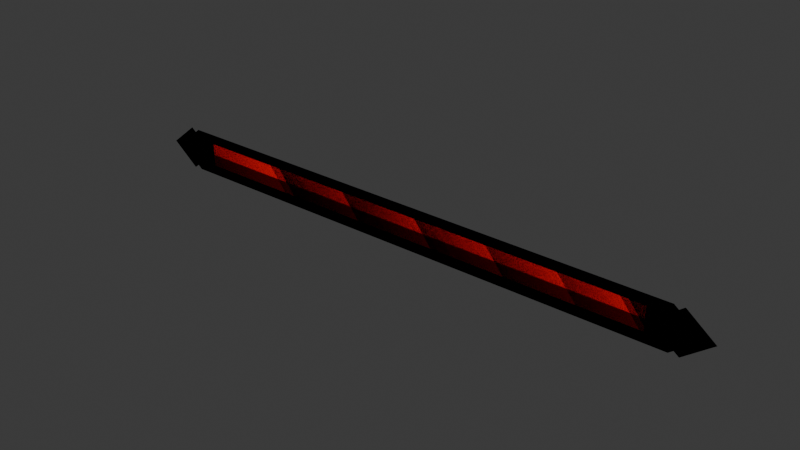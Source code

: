# Source: healthbar-r1.blend  (saved by Blender 5.2.44; exported with 4.5.12 LTS)
import bpy
from mathutils import Matrix  # noqa: F401  (used for matrix-valued properties, if any)

bpy.ops.wm.read_factory_settings(use_empty=True)
scene = bpy.context.scene
scene.name = 'Scene'

# ---- collections
col_collection = bpy.data.collections.new('Collection'); scene.collection.children.link(col_collection)

# ---- materials (node trees are filled in below, after node groups)
mat_fillshader = bpy.data.materials.new('FillShader')
mat_material_006 = bpy.data.materials.new('Material.006')
mat_material_007 = bpy.data.materials.new('Material.007')

# ---- node groups
ng_skyrimshader_effect = bpy.data.node_groups.new('SkyrimShader:Effect', 'ShaderNodeTree')
_s = ng_skyrimshader_effect.interface.new_socket(name='BSDF', in_out='OUTPUT', socket_type='NodeSocketShader')
_s = ng_skyrimshader_effect.interface.new_socket(name='Diffuse', in_out='INPUT', socket_type='NodeSocketColor')
_s = ng_skyrimshader_effect.interface.new_socket(name='Alpha Property', in_out='INPUT', socket_type='NodeSocketFloat')
_s.default_value = 1.0
_s = ng_skyrimshader_effect.interface.new_socket(name='Alpha Adjust', in_out='INPUT', socket_type='NodeSocketFloat')
_s.default_value = 1.0
_s.min_value = 0.0
_s.max_value = 1.0
_s = ng_skyrimshader_effect.interface.new_socket(name='Vertex Color', in_out='INPUT', socket_type='NodeSocketColor')
_s.default_value = (1.0, 1.0, 1.0, 1.0)
_s = ng_skyrimshader_effect.interface.new_socket(name='Vertex Alpha', in_out='INPUT', socket_type='NodeSocketFloat')
_s.default_value = 1.0
_s.min_value = 0.0
_s.max_value = 1.0
_s = ng_skyrimshader_effect.interface.new_socket(name='Emission Color', in_out='INPUT', socket_type='NodeSocketColor')
_s = ng_skyrimshader_effect.interface.new_socket(name='Emission Strength', in_out='INPUT', socket_type='NodeSocketFloat')
_N = ng_skyrimshader_effect.nodes; _L = ng_skyrimshader_effect.links
n0 = _N.new('NodeGroupInput'); n0.name = 'Group Input'; n0.location = (-1160, -220)
n1 = _N.new('ShaderNodeBsdfPrincipled'); n1.name = 'Principled BSDF'; n1.location = (163, 0)
n1.inputs[3].default_value = 1.0
n1.inputs[10].default_value = 2.0
n1.inputs[13].default_value = 0.0
n2 = _N.new('ShaderNodeMix'); n2.name = 'Mix'; n2.location = (-440, 240)
n2.data_type = 'RGBA'
n2.blend_type = 'MULTIPLY'
n3 = _N.new('NodeGroupOutput'); n3.name = 'Group Output'; n3.location = (459, 0)
n4 = _N.new('NodeGroupInput'); n4.name = 'Group Input.001'; n4.location = (-1160, 100)
n5 = _N.new('NodeGroupInput'); n5.name = 'Group Input.002'; n5.location = (-1160, -54)
n6 = _N.new('ShaderNodeMix'); n6.name = 'Mix.001'; n6.location = (-140, 240)
n6.data_type = 'RGBA'
n6.blend_type = 'MULTIPLY'
n6.inputs[0].default_value = 1.0
n7 = _N.new('ShaderNodeRGBCurve'); n7.name = 'RGB Curves'; n7.location = (-780, 360)
_c = n7.mapping.curves[3]
while len(_c.points) > 2: _c.points.remove(_c.points[-1])
_c.points[0].location = (0.0, 0.0); _c.points[0].handle_type = 'AUTO'
_c.points[1].location = (0.74018, 0.2931); _c.points[1].handle_type = 'AUTO'
_p = _c.points.new(1.0, 1.0); _p.handle_type = 'AUTO'
n7.mapping.update()
n8 = _N.new('ShaderNodeMix'); n8.name = 'Mix.004'; n8.location = (-460, -240)
n8.data_type = 'RGBA'
n8.inputs[6].default_value = (0.0, 0.0, 0.0, 1.0)
n9 = _N.new('NodeReroute'); n9.name = 'Reroute'; n9.location = (-600, -260)
n9.width = 16
n10 = _N.new('ShaderNodeMapRange'); n10.name = 'Map Range'; n10.location = (-760, -460)
n10.inputs[2].default_value = 2.0
n10.inputs[4].default_value = 0.5
n11 = _N.new('ShaderNodeMix'); n11.name = 'Mix.002'; n11.location = (-160, -260)
n11.data_type = 'RGBA'
n11.blend_type = 'MULTIPLY'
n11.inputs[0].default_value = 1.0
n12 = _N.new('ShaderNodeMapRange'); n12.name = 'Map Range.001'; n12.location = (-960, 360)
n12.inputs[1].default_value = 1.0
n12.inputs[2].default_value = 2.0
n12.inputs[3].default_value = 1.0
n12.inputs[4].default_value = 0.0
n13 = _N.new('ShaderNodeMix'); n13.name = 'Mix.003'; n13.location = (-673, -13)
n13.data_type = 'RGBA'
n13.blend_type = 'MULTIPLY'
n13.inputs[0].default_value = 1.0
n14 = _N.new('ShaderNodeMix'); n14.name = 'Mix.005'; n14.location = (-852, 20)
n14.data_type = 'RGBA'
n14.blend_type = 'MULTIPLY'
n14.inputs[0].default_value = 1.0
_L.new(n1.outputs[0], n3.inputs[0])
_L.new(n7.outputs[0], n2.inputs[6])
_L.new(n4.outputs[3], n2.inputs[7])
_L.new(n6.outputs[2], n1.inputs[0])
_L.new(n2.outputs[2], n6.inputs[6])
_L.new(n4.outputs[0], n7.inputs[1])
_L.new(n9.outputs[0], n8.inputs[7])
_L.new(n0.outputs[5], n9.inputs[0])
_L.new(n0.outputs[6], n10.inputs[0])
_L.new(n10.outputs[0], n8.inputs[0])
_L.new(n10.outputs[0], n1.inputs[28])
_L.new(n8.outputs[2], n11.inputs[7])
_L.new(n2.outputs[2], n11.inputs[6])
_L.new(n11.outputs[2], n1.inputs[27])
_L.new(n9.outputs[0], n6.inputs[7])
_L.new(n0.outputs[6], n12.inputs[0])
_L.new(n12.outputs[0], n7.inputs[0])
_L.new(n13.outputs[2], n1.inputs[4])
_L.new(n14.outputs[2], n13.inputs[6])
_L.new(n5.outputs[4], n13.inputs[7])
_L.new(n5.outputs[1], n14.inputs[6])
_L.new(n5.outputs[2], n14.inputs[7])
n3.is_active_output = True

# ---- material node trees
mat_fillshader.use_nodes = True; mat_fillshader.node_tree.nodes.clear()
_N = mat_fillshader.node_tree.nodes; _L = mat_fillshader.node_tree.links
n0 = _N.new('ShaderNodeOutputMaterial'); n0.name = 'Material Output'; n0.location = (200, 100)
n1 = _N.new('ShaderNodeGroup'); n1.name = 'Group'; n1.location = (-200, 100)
n1.node_tree = ng_skyrimshader_effect
n1.inputs[0].default_value = (1.0, 0.0, 0.0, 1.0)
n1.inputs[1].default_value = 1.0
n1.inputs[2].default_value = 1.0
n1.inputs[3].default_value = (1.0, 1.0, 1.0, 1.0)
n1.inputs[4].default_value = 1.0
n1.inputs[5].default_value = (1.0, 0.0, 0.0, 1.0)
n1.inputs[6].default_value = 1.0
_L.new(n1.outputs[0], n0.inputs[0])
n0.is_active_output = True
mat_material_006.use_nodes = True; mat_material_006.node_tree.nodes.clear()
_N = mat_material_006.node_tree.nodes; _L = mat_material_006.node_tree.links
n0 = _N.new('ShaderNodeOutputMaterial'); n0.name = 'Material Output'; n0.location = (200, 100)
n1 = _N.new('ShaderNodeGroup'); n1.name = 'Group'; n1.location = (-200, 100)
n1.node_tree = ng_skyrimshader_effect
n1.inputs[0].default_value = (0.0003035, 0.0003035, 0.0003035, 1.0)
n1.inputs[1].default_value = 1.0
n1.inputs[2].default_value = 1.0
n1.inputs[3].default_value = (1.0, 1.0, 1.0, 1.0)
n1.inputs[4].default_value = 1.0
n1.inputs[5].default_value = (0.0, 0.0, 0.0, 1.0)
n1.inputs[6].default_value = 1.0
_L.new(n1.outputs[0], n0.inputs[0])
n0.is_active_output = True
mat_material_007.use_nodes = True; mat_material_007.node_tree.nodes.clear()
_N = mat_material_007.node_tree.nodes; _L = mat_material_007.node_tree.links
n0 = _N.new('ShaderNodeOutputMaterial'); n0.name = 'Material Output'; n0.location = (200, 100)
n1 = _N.new('ShaderNodeGroup'); n1.name = 'Group'; n1.location = (-200, 100)
n1.node_tree = ng_skyrimshader_effect
n1.inputs[0].default_value = (0.1329, 0.1329, 0.1329, 1.0)
n1.inputs[1].default_value = 1.0
n1.inputs[2].default_value = 1.0
n1.inputs[3].default_value = (1.0, 1.0, 1.0, 1.0)
n1.inputs[4].default_value = 1.0
n1.inputs[5].default_value = (0.1329, 0.1329, 0.1329, 1.0)
n1.inputs[6].default_value = 1.0
_L.new(n1.outputs[0], n0.inputs[0])
n0.is_active_output = True

# ---- world
world_world = bpy.data.worlds.new('World'); scene.world = world_world
world_world.use_nodes = True; world_world.node_tree.nodes.clear()
_N = world_world.node_tree.nodes; _L = world_world.node_tree.links
n0 = _N.new('ShaderNodeOutputWorld'); n0.name = 'World Output'; n0.location = (200, 100)
n1 = _N.new('ShaderNodeBackground'); n1.name = 'Background'; n1.location = (-200, 100)
n1.inputs[0].default_value = (0.05088, 0.05088, 0.05088, 1.0)
_L.new(n1.outputs[0], n0.inputs[0])
n0.is_active_output = True
world_world.color = (0.05088, 0.05088, 0.05088)
world_world.sun_shadow_jitter_overblur = 0.0

# ---- meshes
me_plane = bpy.data.meshes.new('Plane')
me_plane.from_pydata([(-146.0, 2.623e-07, -7.0), (146.0, 2.623e-07, -7.0), (-146.0, -2.623e-07, 7.0), (146.0, -2.623e-07, 7.0)], [], [(0, 2, 3, 1)])
_uv = me_plane.uv_layers.new(name='UVMap')
_uv.uv.foreach_set('vector', [0.0, 0.476, 0.0, 0.524, 1.0, 0.524, 1.0, 0.476])
me_plane.materials.append(mat_fillshader)
me_plane.update()
me_plane_001 = bpy.data.meshes.new('Plane.001')
me_plane_001.from_pydata([(164.6, 0.0, 13.15), (181.4, 0.0, -0.1), (164.6, 0.0, -13.3), (161.6, 0.0, -11.0), (161.6, 0.0, 10.8), (158.9, 0.0, 12.9), (-159.1, 0.0, 12.9), (-161.6, 0.0, 10.8), (-164.6, 0.0, 13.15), (-181.4, 0.0, -0.1), (-164.6, 0.0, -13.3), (-161.7, 0.0, -11.0), (-159.1, 0.0, -13.1), (158.9, 0.0, -13.1)], [], [(8, 7, 9), (10, 9, 11), (9, 7, 11), (7, 6, 11), (11, 6, 12), (0, 1, 4), (2, 3, 1), (1, 3, 4), (5, 4, 3), (3, 13, 5), (13, 12, 5), (5, 12, 6)])
me_plane_001.attributes.new('crease_vert', 'FLOAT', 'POINT').data.foreach_set('value', [0.0, 0.0, 0.0, 0.0, 0.0, 1.0, 1.0, 1.0, 1.0, 1.0, 1.0, 1.0, 1.0, 1.0])
_uv = me_plane_001.uv_layers.new(name='UVMap')
_uv.uv.foreach_set('vector', [-1.463e-09, 0.04914, 0.006892, 0.05795, 0.03894, -2.232e-08, 0.07765, 0.0492, 0.03894, -2.232e-08, 0.07089, 0.05786, 0.03894, -2.232e-08, 0.006892, 0.05795, 0.07089, 0.05786, 0.006892, 0.05795, 0.0007212, 0.06558, 0.07089, 0.05786, 0.07089, 0.05786, 0.0007212, 0.06558, 0.07705, 0.06564, 0.07765, 0.04754, 0.1187, 6.95e-08, 0.08415, 0.05649, 0.1552, 0.05085, 0.1481, 0.05935, 0.1187, 6.95e-08, 0.1187, 6.95e-08, 0.1481, 0.05935, 0.08415, 0.05649, 0.07765, 0.06399, 0.08415, 0.05649, 0.1481, 0.05935, 0.1481, 0.05935, 0.1539, 0.0674, 0.07765, 0.06399, 0.1539, 0.0674, 0.1123, 1.0, 0.07765, 0.06399, 5.07e-09, 0.9991, 0.07705, 0.06564, 0.0007212, 0.06558])
me_plane_001.materials.append(mat_material_006)
me_plane_001.update()
me_health_bar_knotwork_grey = bpy.data.meshes.new('health-bar-knotwork-grey')
me_health_bar_knotwork_grey.from_pydata([(159.8, -7.1, 0.0), (157.5, -8.85, 0.0), (-157.6, -8.85, 0.0), (-159.9, -7.1, 0.0), (-161.2, -8.3, 0.0), (-158.2, -10.65, 0.0), (158.1, -10.65, 0.0), (161.1, -8.3, 0.0), (159.8, -7.1, 0.0), (154.6, -0.05, 0.0), (160.9, 4.95, 0.0), (160.5, 5.7, 0.0), (159.9, 6.25, 0.0), (159.8, 6.3, 0.0), (156.1, 3.45, 0.0), (156.1, 3.4, 0.0), (151.7, -0.05, 0.0), (155.2, -2.9, 0.0), (155.6, -2.75, 0.0), (156.3, -1.5, 0.0), (154.6, -0.05, 0.0), (159.4, -0.75, 0.0), (159.2, -0.6, 0.0), (152.5, -6.1, 0.0), (150.1, -6.1, 0.0), (150.1, 5.95, 0.0), (152.5, 5.95, 0.0), (155.4, 3.6, 0.0), (156.6, 4.95, 0.0), (153.1, 7.7, 0.0), (148.2, 7.7, 0.0), (148.3, -7.9, 0.0), (153.1, -7.9, 0.0), (160.6, -1.8, 0.0), (158.0, -5.05, 0.0), (164.6, -10.25, 0.0), (177.4, -0.05, 0.0), (164.6, 10.1, 0.0), (162.1, 8.2, 0.0), (163.6, 7.0, 0.0), (164.6, 7.85, 0.0), (174.6, -0.05, 0.0), (164.6, -7.95, 0.0), (159.2, -3.8, 0.0), (158.0, -5.05, 0.0), (167.1, -3.6, 0.0), (159.4, 2.55, 0.0), (157.9, 1.45, 0.0), (164.1, -3.6, 0.0), (162.1, -5.3, 0.0), (163.7, -6.25, 0.0), (167.1, -3.6, 0.0), (-162.2, -5.3, 0.0), (-164.2, -3.6, 0.0), (-158.0, 1.45, 0.0), (-159.4, 2.45, 0.0), (-159.5, 2.55, 0.0), (-167.1, -3.6, 0.0), (-163.8, -6.25, 0.0), (-162.2, -5.3, 0.0), (-156.4, -1.5, 0.0), (-155.9, -2.6, 0.0), (-155.4, -2.9, 0.0), (-151.8, -0.05, 0.0), (-159.7, 6.25, 0.0), (-159.8, 6.3, 0.0), (-160.6, 5.7, 0.0), (-161.0, 4.95, 0.0), (-154.6, -0.05, 0.0), (-156.4, -1.5, 0.0), (-159.3, -0.6, 0.0), (-160.6, -1.8, 0.0), (-153.2, -7.9, 0.0), (-148.4, -7.9, 0.0), (-148.4, 7.7, 0.0), (-153.2, 7.7, 0.0), (-156.6, 4.95, 0.0), (-156.0, 4.0, 0.0), (-155.4, 3.6, 0.0), (-152.6, 5.95, 0.0), (-150.1, 5.95, 0.0), (-150.1, -6.1, 0.0), (-152.6, -6.1, 0.0), (-159.1, -0.7, 0.0), (-159.3, -0.6, 0.0), (-164.6, -7.95, 0.0), (-174.6, -0.05, 0.0), (-164.6, 7.85, 0.0), (-163.6, 7.0, 0.0), (-162.2, 8.2, 0.0), (-164.6, 10.1, 0.0), (-177.6, -0.05, 0.0), (-164.6, -10.25, 0.0), (-158.1, -5.05, 0.0), (-159.4, -3.8, 0.0), (-164.6, -7.95, 0.0), (-162.4, 1.0, 0.0), (-161.9, 1.5, 0.0), (-164.2, 3.45, 0.0), (-157.6, 8.7, 0.0), (157.5, 8.7, 0.0), (164.1, 3.45, 0.0), (161.8, 1.5, 0.0), (162.3, 1.0, 0.0), (163.4, 0.5, 0.0), (167.1, 3.45, 0.0), (158.1, 10.5, 0.0), (-158.2, 10.5, 0.0), (-167.1, 3.45, 0.0), (-163.4, 0.45, 0.0), (-162.4, 1.0, 0.0)], [], [(8, 7, 1), (9, 20, 18), (31, 30, 24), (35, 34, 44), (45, 50, 48), (59, 58, 53), (60, 69, 68), (70, 83, 71), (92, 86, 85), (97, 96, 110), (5, 4, 2), (4, 3, 2), (5, 2, 1), (6, 5, 1), (7, 6, 1), (1, 0, 8), (20, 19, 18), (18, 17, 9), (17, 16, 9), (15, 14, 10), (14, 13, 10), (12, 11, 13), (11, 10, 13), (16, 15, 9), (15, 10, 9), (21, 33, 23), (33, 32, 23), (30, 29, 25), (29, 28, 26), (28, 27, 26), (29, 26, 25), (22, 21, 23), (24, 23, 32), (30, 25, 24), (24, 32, 31), (40, 39, 38), (40, 38, 37), (41, 40, 37), (41, 37, 36), (42, 41, 35), (41, 36, 35), (43, 42, 44), (42, 35, 44), (50, 49, 48), (48, 47, 46), (45, 51, 50), (48, 46, 45), (57, 56, 53), (56, 55, 53), (55, 54, 53), (58, 57, 53), (53, 52, 59), (68, 67, 64), (67, 66, 64), (66, 65, 64), (63, 62, 68), (62, 61, 60), (68, 62, 60), (64, 63, 68), (79, 78, 77), (77, 76, 79), (76, 75, 79), (80, 79, 75), (80, 75, 74), (81, 80, 74), (81, 74, 73), (82, 81, 72), (81, 73, 72), (83, 82, 71), (82, 72, 71), (70, 84, 83), (94, 93, 85), (93, 92, 85), (90, 89, 87), (89, 88, 87), (90, 87, 86), (91, 90, 86), (92, 91, 86), (85, 95, 94), (105, 104, 101), (104, 103, 101), (103, 102, 101), (105, 101, 106), (101, 100, 106), (106, 100, 99), (107, 106, 99), (107, 99, 98), (108, 107, 98), (108, 98, 109), (98, 97, 110), (109, 98, 110)])
_uv = me_health_bar_knotwork_grey.uv_layers.new(name='UVMap')
_uv.uv.foreach_set('vector', [0.0407, 0.9605, 0.03711, 0.9645, 0.03546, 0.9538, 0.0, 0.0, 0.0, 0.0, 0.0, 0.0, 0.07757, 0.1005, 0.07757, 0.1472, 0.07216, 0.1059, 0.0, 0.0, 0.0, 0.0, 0.0, 0.0, 0.0, 0.0, 0.0, 0.0, 0.0, 0.0, 0.0407, 0.2021, 0.04141, 0.1967, 0.04851, 0.2005, 0.0, 0.0, 0.0, 0.0, 0.0, 0.0, 0.0, 0.0, 0.0, 0.0, 0.0, 0.0, 0.0, 0.0, 0.0, 0.0, 0.0, 0.0, 0.0, 0.0, 0.0, 0.0, 0.0, 0.0, 0.03007, 0.008978, 0.03711, -4.286e-08, 0.03546, 0.01092, 0.03711, -4.286e-08, 0.0407, 0.00404, 0.03546, 0.01092, 0.03007, 0.008978, 0.03546, 0.01092, 0.03546, 0.9538, 0.03007, 0.9557, 0.03007, 0.008978, 0.03546, 0.9538, 0.03711, 0.9645, 0.03007, 0.9557, 0.03546, 0.9538, 0.0, 0.0, 0.0, 0.0, 0.0, 0.0, 0.04387, 0.2784, 0.0407, 0.2725, 0.04387, 0.2697, 0.0, 0.0, 0.0, 0.0, 0.0, 0.0, 0.0, 0.0, 0.0, 0.0, 0.0, 0.0, 0.0, 0.0, 0.0, 0.0, 0.0, 0.0, 0.0, 0.0, 0.0, 0.0, 0.0, 0.0, 0.0, 0.0, 0.0, 0.0, 0.0, 0.0, 0.0407, 0.2809, 0.04124, 0.2784, 0.04124, 0.2837, 0.0, 0.0, 0.0, 0.0, 0.0, 0.0, 0.0, 0.0, 0.0, 0.0, 0.0, 0.0, 0.0, 0.0, 0.0, 0.0, 0.0, 0.0, 0.0407, 0.1186, 0.06305, 0.1005, 0.06498, 0.1058, 0.07757, 0.1472, 0.0629, 0.1471, 0.0722, 0.1419, 0.0629, 0.1471, 0.05275, 0.1389, 0.06486, 0.1419, 0.05275, 0.1389, 0.05636, 0.1348, 0.06486, 0.1419, 0.0629, 0.1471, 0.06486, 0.1419, 0.0722, 0.1419, 0.0, 0.0, 0.0, 0.0, 0.0, 0.0, 0.07216, 0.1059, 0.06498, 0.1058, 0.06305, 0.1005, 0.07757, 0.1472, 0.0722, 0.1419, 0.07216, 0.1059, 0.07216, 0.1059, 0.06305, 0.1005, 0.07757, 0.1005, 0.04598, 0.04483, 0.04993, 0.04572, 0.0497, 0.05123, 0.04598, 0.04483, 0.0497, 0.05123, 0.0407, 0.04901, 0.04608, 0.00681, 0.04598, 0.04483, 0.0407, 0.04901, 0.04608, 0.00681, 0.0407, 0.04901, 0.0407, 2.17e-08, 0.08309, 0.01552, 0.04608, 0.00681, 0.08849, 0.01126, 0.04608, 0.00681, 0.0407, 2.17e-08, 0.08849, 0.01126, 0.08327, 0.03579, 0.08309, 0.01552, 0.08852, 0.0364, 0.08309, 0.01552, 0.08849, 0.01126, 0.08852, 0.0364, 0.0407, 0.2623, 0.04614, 0.2623, 0.04369, 0.2697, 0.04609, 0.2246, 0.04609, 0.2485, 0.0407, 0.2471, 0.0, 0.0, 0.0, 0.0, 0.0, 0.0, 0.0, 0.0, 0.0, 0.0, 0.0, 0.0, 0.05388, 0.1939, 0.05388, 0.2232, 0.04851, 0.2005, 0.05388, 0.2232, 0.05336, 0.2233, 0.04851, 0.2005, 0.05336, 0.2233, 0.04849, 0.2246, 0.04851, 0.2005, 0.04141, 0.1967, 0.05388, 0.1939, 0.04851, 0.2005, 0.0, 0.0, 0.0, 0.0, 0.0, 0.0, 0.0, 0.0, 0.0, 0.0, 0.0, 0.0, 0.0, 0.0, 0.0, 0.0, 0.0, 0.0, 0.0, 0.0, 0.0, 0.0, 0.0, 0.0, 0.0407, 0.2623, 0.0407, 0.2485, 0.04608, 0.2555, 0.0, 0.0, 0.0, 0.0, 0.0, 0.0, 0.0, 0.0, 0.0, 0.0, 0.0, 0.0, 0.0, 0.0, 0.0, 0.0, 0.0, 0.0, 0.05325, 0.1886, 0.06176, 0.1816, 0.06356, 0.1828, 0.06356, 0.1828, 0.06536, 0.1856, 0.05325, 0.1886, 0.06536, 0.1856, 0.05521, 0.1939, 0.05325, 0.1886, 0.04607, 0.1887, 0.05325, 0.1886, 0.05521, 0.1939, 0.04607, 0.1887, 0.05521, 0.1939, 0.0407, 0.1939, 0.04595, 0.1526, 0.04607, 0.1887, 0.0407, 0.1939, 0.04595, 0.1526, 0.0407, 0.1939, 0.0407, 0.1472, 0.05313, 0.1526, 0.04595, 0.1526, 0.05506, 0.1472, 0.04595, 0.1526, 0.0407, 0.1472, 0.05506, 0.1472, 0.07279, 0.1687, 0.05313, 0.1526, 0.07742, 0.1654, 0.05313, 0.1526, 0.05506, 0.1472, 0.07742, 0.1654, 0.0, 0.0, 0.0, 0.0, 0.0, 0.0, 0.0, 0.0, 0.0, 0.0, 0.0, 0.0, 0.0, 0.0, 0.0, 0.0, 0.0, 0.0, 0.04079, 0.08901, 0.0407, 0.07973, 0.04607, 0.08483, 0.0407, 0.07973, 0.04611, 0.08079, 0.04607, 0.08483, 0.04079, 0.08901, 0.04607, 0.08483, 0.08317, 0.09364, 0.08856, 0.1005, 0.04079, 0.08901, 0.08317, 0.09364, 0.08856, 0.05123, 0.08856, 0.1005, 0.08317, 0.09364, 0.0, 0.0, 0.0, 0.0, 0.0, 0.0, 0.008827, 1.0, -6.837e-10, 0.9892, 0.008828, 0.9913, -6.837e-10, 0.9892, 0.001497, 0.9858, 0.008828, 0.9913, 0.001497, 0.9858, 0.002993, 0.9843, 0.008828, 0.9913, 0.008827, 1.0, 0.008828, 0.9913, 0.02993, 0.9734, 0.008828, 0.9913, 0.02454, 0.9714, 0.02993, 0.9734, 0.02993, 0.9734, 0.02454, 0.9714, 0.02469, 0.02858, 0.03007, 0.02664, 0.02993, 0.9734, 0.02469, 0.02858, 0.03007, 0.02664, 0.02469, 0.02858, 0.008978, 0.008529, 0.00898, 4.982e-08, 0.03007, 0.02664, 0.008978, 0.008529, 0.00898, 4.982e-08, 0.008978, 0.008529, 6.682e-08, 0.01092, 0.008978, 0.008529, 0.003142, 0.01556, 0.001646, 0.01406, 6.682e-08, 0.01092, 0.008978, 0.008529, 0.001646, 0.01406])
me_health_bar_knotwork_grey.materials.append(mat_material_007)
me_health_bar_knotwork_grey.update()
arm_armature = bpy.data.armatures.new('Armature')  # bones are not reproduced

# ---- objects
ob_healthbar_root = bpy.data.objects.new('HealthBar:ROOT', None)
ob_fill = bpy.data.objects.new('Fill', me_plane)
ob_fill_arma = bpy.data.objects.new('Fill:ARMA', arm_armature)
ob_frameblack = bpy.data.objects.new('FrameBlack', me_plane_001)
ob_healthbarframe = bpy.data.objects.new('HealthBarFrame', None)
ob_billboardnode = bpy.data.objects.new('BillboardNode', None)
ob_orderednode = bpy.data.objects.new('OrderedNode', None)
ob_framegrey = bpy.data.objects.new('FrameGrey', me_health_bar_knotwork_grey)

# ---- transforms, parenting, visibility, modifiers, constraints
ob_healthbar_root.location = (0.0, 0.0, 0.0)
ob_fill.parent = ob_orderednode
ob_fill.location = (0.0, 0.0, 0.0)
_vg = ob_fill.vertex_groups.new(name='FillBone_Extent')
_vg.add([0, 2], 1.0, 'REPLACE')
_vg = ob_fill.vertex_groups.new(name='FillBone_Root')
_vg.add([1, 3], 1.0, 'REPLACE')
_m = ob_fill.modifiers.new('Armature', 'ARMATURE')
_m.object = ob_fill_arma
ob_fill_arma.parent = ob_healthbar_root
ob_fill_arma.location = (0.0, 0.0, 0.0)
ob_frameblack.parent = ob_healthbarframe
ob_frameblack.location = (0.0, 0.0, 0.0)
ob_healthbarframe.parent = ob_orderednode
ob_healthbarframe.location = (0.0, 0.0, 0.0)
ob_billboardnode.parent = ob_healthbar_root
ob_billboardnode.location = (0.0, 0.0, 0.0)
ob_orderednode.parent = ob_billboardnode
ob_orderednode.location = (0.0, 0.0, 0.0)
ob_framegrey.parent = ob_healthbarframe
ob_framegrey.location = (0.0, 1.0, 0.0)
ob_framegrey.rotation_euler = (1.571, -0.0, 0.0)

# ---- collection membership
col_collection.objects.link(ob_healthbar_root)
col_collection.objects.link(ob_fill)
col_collection.objects.link(ob_fill_arma)
col_collection.objects.link(ob_frameblack)
col_collection.objects.link(ob_healthbarframe)
col_collection.objects.link(ob_billboardnode)
col_collection.objects.link(ob_orderednode)
col_collection.objects.link(ob_framegrey)

# ---- scene / render settings (as saved in the file)
scene.frame_start = 1; scene.frame_end = 250; scene.frame_set(0)
scene.render.engine = 'BLENDER_EEVEE_NEXT'
scene.render.bake_bias = 0.0
scene.render.bake_samples = 0
scene.render.compositor_device = 'GPU'
scene.eevee.use_volume_custom_range = False
scene.eevee.fast_gi_thickness_near = 0.1
scene.eevee.fast_gi_thickness_far = 0.0
scene.eevee.ray_tracing_options.screen_trace_thickness = 0.1
bpy.context.view_layer.update()

# ---- added for rendering (the .blend has no active camera and no usable light): camera, sun
cam_auto = bpy.data.cameras.new('AutoCamera')
cam_auto.lens = 50.0
cam_auto.sensor_width = 36.0
cam_auto.clip_end = 5905.86
ob_auto_camera = bpy.data.objects.new('AutoCamera', cam_auto)
scene.collection.objects.link(ob_auto_camera)
ob_auto_camera.location = (336.492, -403.321, 269.139)
ob_auto_camera.rotation_euler = (1.09748, -7.21219e-08, 0.694738)
scene.camera = ob_auto_camera
light_auto_sun = bpy.data.lights.new('AutoSun', 'SUN')
light_auto_sun.energy = 3.0
light_auto_sun.angle = 0.0523599
ob_auto_sun = bpy.data.objects.new('AutoSun', light_auto_sun)
scene.collection.objects.link(ob_auto_sun)
ob_auto_sun.rotation_euler = (0.872665, 0.174533, 0.523599)
bpy.context.view_layer.update()
